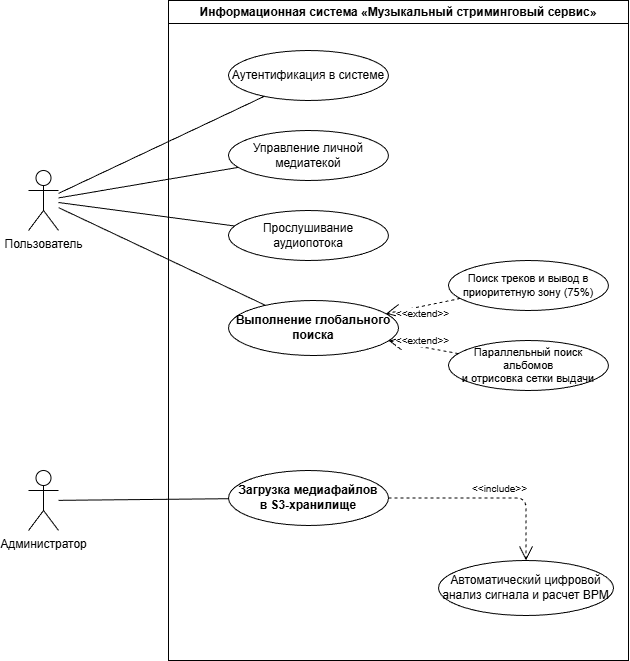

The diagram above was exported from draw.io. Its source (the exported page's mxGraphModel, read from the mxfile embedded in the PNG):
<mxGraphModel dx="866" dy="719" grid="1" gridSize="10" guides="1" tooltips="1" connect="1" arrows="1" fold="1" page="1" pageScale="1" pageWidth="827" pageHeight="1169" math="0" shadow="0">
  <root>
    <mxCell id="0" />
    <mxCell id="1" parent="0" />
    <mxCell id="28vzQkp37ALFtOtLHRHe-1" parent="1" style="swimlane;whiteSpace=wrap;html=1;startSize=23;fillColor=#ffffff;strokeColor=#000000;fontColor=#000000;fontStyle=1;align=center;" value="Информационная система «Музыкальный стриминговый сервис»" vertex="1">
      <mxGeometry height="660" width="460" x="410" y="190" as="geometry" />
    </mxCell>
    <mxCell id="28vzQkp37ALFtOtLHRHe-2" parent="28vzQkp37ALFtOtLHRHe-1" style="ellipse;whiteSpace=wrap;html=1;fillColor=#ffffff;strokeColor=#000000;fontColor=#000000;" value="Аутентификация в системе" vertex="1">
      <mxGeometry height="50" width="160" x="60" y="50" as="geometry" />
    </mxCell>
    <mxCell id="28vzQkp37ALFtOtLHRHe-3" parent="28vzQkp37ALFtOtLHRHe-1" style="ellipse;whiteSpace=wrap;html=1;fillColor=#ffffff;strokeColor=#000000;fontColor=#000000;" value="Управление личной медиатекой" vertex="1">
      <mxGeometry height="50" width="160" x="60" y="130" as="geometry" />
    </mxCell>
    <mxCell id="28vzQkp37ALFtOtLHRHe-4" parent="28vzQkp37ALFtOtLHRHe-1" style="ellipse;whiteSpace=wrap;html=1;fillColor=#ffffff;strokeColor=#000000;fontColor=#000000;" value="Прослушивание аудиопотока" vertex="1">
      <mxGeometry height="50" width="160" x="60" y="210" as="geometry" />
    </mxCell>
    <mxCell id="28vzQkp37ALFtOtLHRHe-5" parent="28vzQkp37ALFtOtLHRHe-1" style="ellipse;whiteSpace=wrap;html=1;fillColor=#ffffff;strokeColor=#000000;fontColor=#000000;fontStyle=1;" value="Выполнение глобального поиска" vertex="1">
      <mxGeometry height="55" width="170" x="60" y="300" as="geometry" />
    </mxCell>
    <mxCell id="28vzQkp37ALFtOtLHRHe-6" parent="28vzQkp37ALFtOtLHRHe-1" style="ellipse;whiteSpace=wrap;html=1;fontSize=11;fillColor=#ffffff;strokeColor=#000000;fontColor=#000000;" value="Поиск треков и вывод в&lt;br&gt;приоритетную зону (75%)" vertex="1">
      <mxGeometry height="50" width="160" x="280" y="260" as="geometry" />
    </mxCell>
    <mxCell id="28vzQkp37ALFtOtLHRHe-7" parent="28vzQkp37ALFtOtLHRHe-1" style="ellipse;whiteSpace=wrap;html=1;fontSize=11;fillColor=#ffffff;strokeColor=#000000;fontColor=#000000;" value="Параллельный поиск альбомов&lt;br&gt;и отрисовка сетки выдачи" vertex="1">
      <mxGeometry height="50" width="160" x="280" y="340" as="geometry" />
    </mxCell>
    <mxCell id="28vzQkp37ALFtOtLHRHe-8" parent="28vzQkp37ALFtOtLHRHe-1" style="ellipse;whiteSpace=wrap;html=1;fillColor=#ffffff;strokeColor=#000000;fontColor=#000000;fontStyle=1;" value="Загрузка медиафайлов&lt;br&gt;в S3-хранилище" vertex="1">
      <mxGeometry height="55" width="160" x="60" y="470" as="geometry" />
    </mxCell>
    <mxCell id="28vzQkp37ALFtOtLHRHe-9" parent="28vzQkp37ALFtOtLHRHe-1" style="ellipse;whiteSpace=wrap;html=1;fillColor=#ffffff;strokeColor=#000000;fontColor=#000000;" value="Автоматический цифровой&lt;br&gt;анализ сигнала и расчет BPM" vertex="1">
      <mxGeometry height="55" width="175" x="270" y="560" as="geometry" />
    </mxCell>
    <mxCell id="28vzQkp37ALFtOtLHRHe-10" edge="1" parent="28vzQkp37ALFtOtLHRHe-1" source="28vzQkp37ALFtOtLHRHe-6" style="edgeStyle=none;rounded=0;strokeColor=#000000;endArrow=open;endSize=12;dashed=1;" target="28vzQkp37ALFtOtLHRHe-5">
      <mxGeometry relative="1" as="geometry" />
    </mxCell>
    <mxCell id="28vzQkp37ALFtOtLHRHe-11" connect="0" parent="28vzQkp37ALFtOtLHRHe-10" style="edgeLabel;html=1;align=center;verticalAlign=middle;resizable=0;points=[];fontSize=10;fontColor=#000000;labelBackgroundColor=#ffffff;" value="&amp;lt;&amp;lt;extend&amp;gt;&amp;gt;" vertex="1">
      <mxGeometry relative="1" x="-0.1" as="geometry">
        <mxPoint x="-5" y="8" as="offset" />
      </mxGeometry>
    </mxCell>
    <mxCell id="28vzQkp37ALFtOtLHRHe-12" edge="1" parent="28vzQkp37ALFtOtLHRHe-1" source="28vzQkp37ALFtOtLHRHe-7" style="edgeStyle=none;rounded=0;strokeColor=#000000;endArrow=open;endSize=12;dashed=1;" target="28vzQkp37ALFtOtLHRHe-5">
      <mxGeometry relative="1" as="geometry" />
    </mxCell>
    <mxCell id="28vzQkp37ALFtOtLHRHe-13" connect="0" parent="28vzQkp37ALFtOtLHRHe-12" style="edgeLabel;html=1;align=center;verticalAlign=middle;resizable=0;points=[];fontSize=10;fontColor=#000000;labelBackgroundColor=#ffffff;" value="&amp;lt;&amp;lt;extend&amp;gt;&amp;gt;" vertex="1">
      <mxGeometry relative="1" x="-0.1" as="geometry">
        <mxPoint x="-5" y="-8" as="offset" />
      </mxGeometry>
    </mxCell>
    <mxCell id="28vzQkp37ALFtOtLHRHe-14" edge="1" parent="28vzQkp37ALFtOtLHRHe-1" source="28vzQkp37ALFtOtLHRHe-8" style="edgeStyle=orthogonalEdgeStyle;rounded=1;strokeColor=#000000;endArrow=open;endSize=12;dashed=1;" target="28vzQkp37ALFtOtLHRHe-9">
      <mxGeometry relative="1" as="geometry" />
    </mxCell>
    <mxCell id="28vzQkp37ALFtOtLHRHe-15" connect="0" parent="28vzQkp37ALFtOtLHRHe-14" style="edgeLabel;html=1;align=center;verticalAlign=middle;resizable=0;points=[];fontSize=10;fontColor=#000000;labelBackgroundColor=#ffffff;" value="&amp;lt;&amp;lt;include&amp;gt;&amp;gt;" vertex="1">
      <mxGeometry relative="1" x="0.3" as="geometry">
        <mxPoint x="-20" y="-10" as="offset" />
      </mxGeometry>
    </mxCell>
    <mxCell id="28vzQkp37ALFtOtLHRHe-16" parent="1" style="shape=umlActor;verticalLabelPosition=bottom;verticalAlign=top;html=1;outlineConnect=0;fillColor=#ffffff;strokeColor=#000000;fontColor=#000000;" value="Пользователь" vertex="1">
      <mxGeometry height="60" width="30" x="270" y="360" as="geometry" />
    </mxCell>
    <mxCell id="28vzQkp37ALFtOtLHRHe-17" parent="1" style="shape=umlActor;verticalLabelPosition=bottom;verticalAlign=top;html=1;outlineConnect=0;fillColor=#ffffff;strokeColor=#000000;fontColor=#000000;" value="Администратор" vertex="1">
      <mxGeometry height="60" width="30" x="270" y="660" as="geometry" />
    </mxCell>
    <mxCell id="28vzQkp37ALFtOtLHRHe-18" edge="1" parent="1" source="28vzQkp37ALFtOtLHRHe-16" style="edgeStyle=none;strokeColor=#000000;endArrow=none;" target="28vzQkp37ALFtOtLHRHe-2">
      <mxGeometry relative="1" as="geometry" />
    </mxCell>
    <mxCell id="28vzQkp37ALFtOtLHRHe-19" edge="1" parent="1" source="28vzQkp37ALFtOtLHRHe-16" style="edgeStyle=none;strokeColor=#000000;endArrow=none;" target="28vzQkp37ALFtOtLHRHe-3">
      <mxGeometry relative="1" as="geometry" />
    </mxCell>
    <mxCell id="28vzQkp37ALFtOtLHRHe-20" edge="1" parent="1" source="28vzQkp37ALFtOtLHRHe-16" style="edgeStyle=none;strokeColor=#000000;endArrow=none;" target="28vzQkp37ALFtOtLHRHe-4">
      <mxGeometry relative="1" as="geometry" />
    </mxCell>
    <mxCell id="28vzQkp37ALFtOtLHRHe-21" edge="1" parent="1" source="28vzQkp37ALFtOtLHRHe-16" style="edgeStyle=none;strokeColor=#000000;endArrow=none;" target="28vzQkp37ALFtOtLHRHe-5">
      <mxGeometry relative="1" as="geometry" />
    </mxCell>
    <mxCell id="28vzQkp37ALFtOtLHRHe-22" edge="1" parent="1" source="28vzQkp37ALFtOtLHRHe-17" style="edgeStyle=none;strokeColor=#000000;endArrow=none;" target="28vzQkp37ALFtOtLHRHe-8">
      <mxGeometry relative="1" as="geometry" />
    </mxCell>
  </root>
</mxGraphModel>